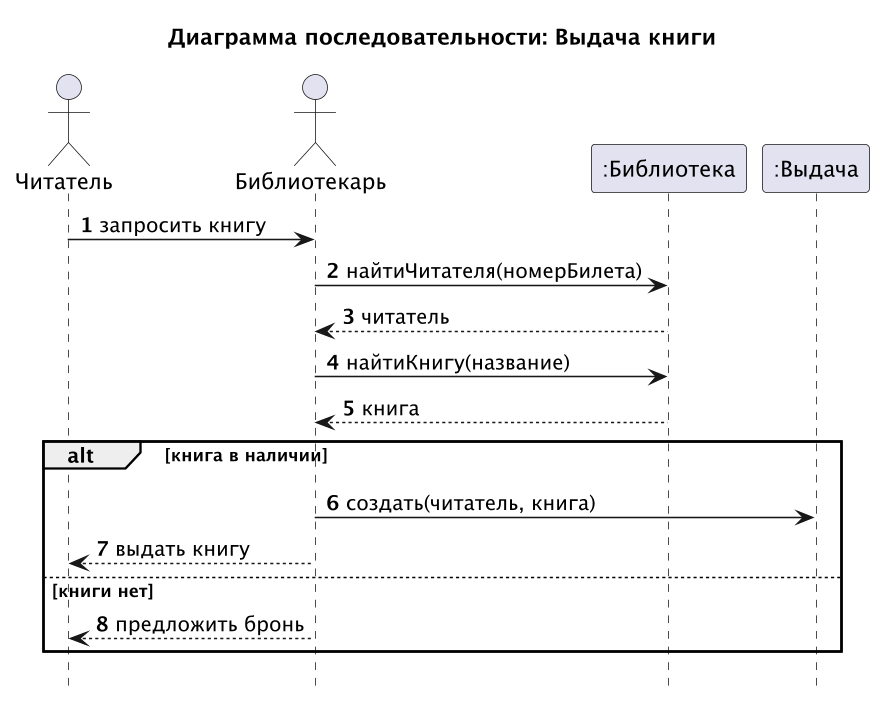

The diagram above was rendered by PlantUML. Its source (embedded in the PNG):
@startuml
!pragma layout smetana
skinparamlocked dpi 150
title Диаграмма последовательности: Выдача книги
hide footbox
autonumber

actor "Читатель" as reader
actor "Библиотекарь" as librarian
participant ":Библиотека" as library
participant ":Выдача" as loan

reader -> librarian : запросить книгу
librarian -> library : найтиЧитателя(номерБилета)
library --> librarian : читатель
librarian -> library : найтиКнигу(название)
library --> librarian : книга

alt книга в наличии
  librarian -> loan : создать(читатель, книга)
  librarian --> reader : выдать книгу
else книги нет
  librarian --> reader : предложить бронь
end
@enduml